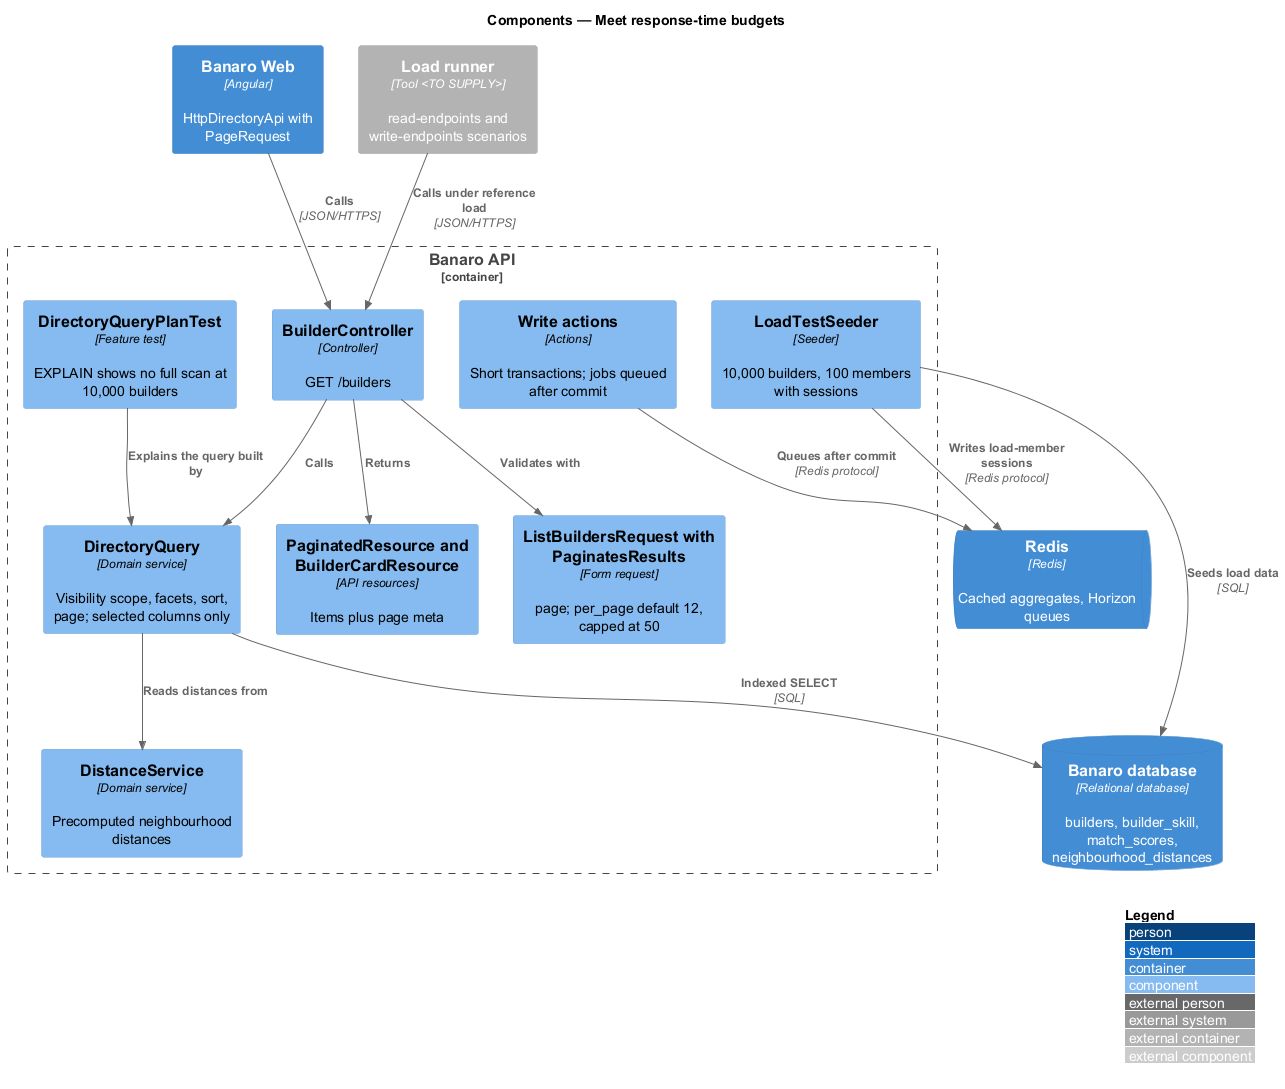

The diagram above was rendered by PlantUML. Its source (embedded in the PNG):
@startuml
!include <C4/C4_Component>
LAYOUT_WITH_LEGEND()
title Components — Meet response-time budgets

Container(web, "Banaro Web", "Angular", "HttpDirectoryApi with PageRequest")
ContainerDb(db, "Banaro database", "Relational database", "builders, builder_skill, match_scores, neighbourhood_distances")
ContainerQueue(redis, "Redis", "Redis", "Cached aggregates, Horizon queues")
Container_Ext(runner, "Load runner", "Tool <TO SUPPLY>", "read-endpoints and write-endpoints scenarios")

Container_Boundary(api, "Banaro API") {
  Component(request, "ListBuildersRequest with PaginatesResults", "Form request", "page; per_page default 12, capped at 50")
  Component(ctrl, "BuilderController", "Controller", "GET /builders")
  Component(query, "DirectoryQuery", "Domain service", "Visibility scope, facets, sort, page; selected columns only")
  Component(distance, "DistanceService", "Domain service", "Precomputed neighbourhood distances")
  Component(resource, "PaginatedResource and BuilderCardResource", "API resources", "Items plus page meta")
  Component(actions, "Write actions", "Actions", "Short transactions; jobs queued after commit")
  Component(seeder, "LoadTestSeeder", "Seeder", "10,000 builders, 100 members with sessions")
  Component(plan, "DirectoryQueryPlanTest", "Feature test", "EXPLAIN shows no full scan at 10,000 builders")
}

Rel(web, ctrl, "Calls", "JSON/HTTPS")
Rel(runner, ctrl, "Calls under reference load", "JSON/HTTPS")
Rel(ctrl, request, "Validates with")
Rel(ctrl, query, "Calls")
Rel(query, distance, "Reads distances from")
Rel(query, db, "Indexed SELECT", "SQL")
Rel(ctrl, resource, "Returns")
Rel(actions, redis, "Queues after commit", "Redis protocol")
Rel(seeder, db, "Seeds load data", "SQL")
Rel(seeder, redis, "Writes load-member sessions", "Redis protocol")
Rel(plan, query, "Explains the query built by")
@enduml